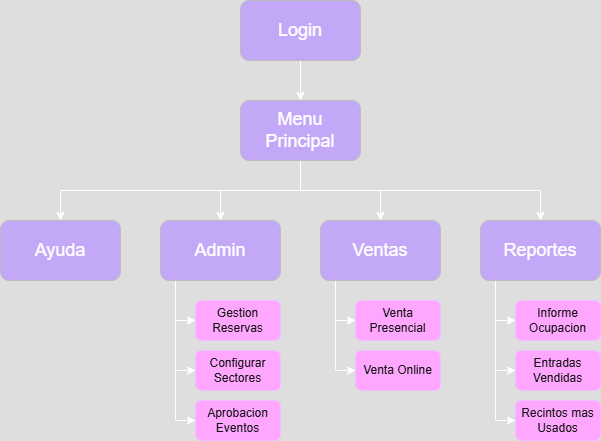

The diagram above was exported from draw.io. Its source (the exported page's mxGraphModel, read from the mxfile embedded in the PNG):
<mxGraphModel dx="823" dy="1177" grid="1" gridSize="10" guides="1" tooltips="1" connect="1" arrows="1" fold="1" page="1" pageScale="1" pageWidth="850" pageHeight="1100" math="0" shadow="0">
  <root>
    <mxCell id="0" />
    <mxCell id="1" parent="0" />
    <mxCell id="XESZs7Rek1S-mVeLcKgl-3" style="edgeStyle=orthogonalEdgeStyle;rounded=0;orthogonalLoop=1;jettySize=auto;html=1;" parent="1" source="XESZs7Rek1S-mVeLcKgl-1" target="XESZs7Rek1S-mVeLcKgl-2" edge="1">
      <mxGeometry relative="1" as="geometry" />
    </mxCell>
    <mxCell id="XESZs7Rek1S-mVeLcKgl-1" value="&lt;font style=&quot;font-size: 18px;&quot;&gt;Login&lt;/font&gt;" style="rounded=1;whiteSpace=wrap;html=1;fillColor=light-dark(#FFCCCC,#C2A8F7);strokeColor=#36393d;" parent="1" vertex="1">
      <mxGeometry x="365" y="20" width="120" height="60" as="geometry" />
    </mxCell>
    <mxCell id="XESZs7Rek1S-mVeLcKgl-8" value="" style="edgeStyle=orthogonalEdgeStyle;rounded=0;orthogonalLoop=1;jettySize=auto;html=1;entryX=0.5;entryY=0;entryDx=0;entryDy=0;" parent="1" source="XESZs7Rek1S-mVeLcKgl-2" target="XESZs7Rek1S-mVeLcKgl-5" edge="1">
      <mxGeometry relative="1" as="geometry" />
    </mxCell>
    <mxCell id="XESZs7Rek1S-mVeLcKgl-9" style="edgeStyle=orthogonalEdgeStyle;rounded=0;orthogonalLoop=1;jettySize=auto;html=1;" parent="1" source="XESZs7Rek1S-mVeLcKgl-2" target="XESZs7Rek1S-mVeLcKgl-6" edge="1">
      <mxGeometry relative="1" as="geometry" />
    </mxCell>
    <mxCell id="XESZs7Rek1S-mVeLcKgl-10" style="edgeStyle=orthogonalEdgeStyle;rounded=0;orthogonalLoop=1;jettySize=auto;html=1;" parent="1" source="XESZs7Rek1S-mVeLcKgl-2" target="XESZs7Rek1S-mVeLcKgl-7" edge="1">
      <mxGeometry relative="1" as="geometry">
        <Array as="points">
          <mxPoint x="425" y="210" />
          <mxPoint x="665" y="210" />
        </Array>
      </mxGeometry>
    </mxCell>
    <mxCell id="XESZs7Rek1S-mVeLcKgl-11" style="edgeStyle=orthogonalEdgeStyle;rounded=0;orthogonalLoop=1;jettySize=auto;html=1;" parent="1" source="XESZs7Rek1S-mVeLcKgl-2" target="XESZs7Rek1S-mVeLcKgl-4" edge="1">
      <mxGeometry relative="1" as="geometry">
        <Array as="points">
          <mxPoint x="425" y="210" />
          <mxPoint x="185" y="210" />
        </Array>
      </mxGeometry>
    </mxCell>
    <mxCell id="XESZs7Rek1S-mVeLcKgl-2" value="&lt;font style=&quot;font-size: 18px;&quot;&gt;Menu Principal&lt;/font&gt;" style="rounded=1;whiteSpace=wrap;html=1;fillColor=light-dark(#FFCCCC,#C2A8F7);strokeColor=#36393d;" parent="1" vertex="1">
      <mxGeometry x="365" y="120" width="120" height="60" as="geometry" />
    </mxCell>
    <mxCell id="XESZs7Rek1S-mVeLcKgl-4" value="&lt;font style=&quot;font-size: 18px;&quot;&gt;Ayuda&lt;/font&gt;" style="rounded=1;whiteSpace=wrap;html=1;fillColor=light-dark(#FFCCCC,#C2A8F7);strokeColor=#36393d;" parent="1" vertex="1">
      <mxGeometry x="125" y="240" width="120" height="60" as="geometry" />
    </mxCell>
    <mxCell id="XESZs7Rek1S-mVeLcKgl-30" style="edgeStyle=orthogonalEdgeStyle;rounded=0;orthogonalLoop=1;jettySize=auto;html=1;entryX=0;entryY=0.5;entryDx=0;entryDy=0;" parent="1" source="XESZs7Rek1S-mVeLcKgl-5" target="XESZs7Rek1S-mVeLcKgl-18" edge="1">
      <mxGeometry relative="1" as="geometry">
        <Array as="points">
          <mxPoint x="300" y="340" />
        </Array>
      </mxGeometry>
    </mxCell>
    <mxCell id="XESZs7Rek1S-mVeLcKgl-31" style="edgeStyle=orthogonalEdgeStyle;rounded=0;orthogonalLoop=1;jettySize=auto;html=1;entryX=0;entryY=0.5;entryDx=0;entryDy=0;" parent="1" source="XESZs7Rek1S-mVeLcKgl-5" target="XESZs7Rek1S-mVeLcKgl-19" edge="1">
      <mxGeometry relative="1" as="geometry">
        <Array as="points">
          <mxPoint x="300" y="390" />
        </Array>
      </mxGeometry>
    </mxCell>
    <mxCell id="XESZs7Rek1S-mVeLcKgl-32" style="edgeStyle=orthogonalEdgeStyle;rounded=0;orthogonalLoop=1;jettySize=auto;html=1;entryX=0;entryY=0.5;entryDx=0;entryDy=0;" parent="1" source="XESZs7Rek1S-mVeLcKgl-5" target="XESZs7Rek1S-mVeLcKgl-20" edge="1">
      <mxGeometry relative="1" as="geometry">
        <Array as="points">
          <mxPoint x="300" y="440" />
        </Array>
      </mxGeometry>
    </mxCell>
    <mxCell id="XESZs7Rek1S-mVeLcKgl-5" value="&lt;font style=&quot;font-size: 18px;&quot;&gt;Admin&lt;/font&gt;" style="rounded=1;whiteSpace=wrap;html=1;fillColor=light-dark(#FFCCCC,#C2A8F7);strokeColor=#36393d;" parent="1" vertex="1">
      <mxGeometry x="285" y="240" width="120" height="60" as="geometry" />
    </mxCell>
    <mxCell id="XESZs7Rek1S-mVeLcKgl-33" style="edgeStyle=orthogonalEdgeStyle;rounded=0;orthogonalLoop=1;jettySize=auto;html=1;entryX=0;entryY=0.5;entryDx=0;entryDy=0;" parent="1" source="XESZs7Rek1S-mVeLcKgl-6" target="XESZs7Rek1S-mVeLcKgl-24" edge="1">
      <mxGeometry relative="1" as="geometry">
        <Array as="points">
          <mxPoint x="460" y="340" />
        </Array>
      </mxGeometry>
    </mxCell>
    <mxCell id="XESZs7Rek1S-mVeLcKgl-34" style="edgeStyle=orthogonalEdgeStyle;rounded=0;orthogonalLoop=1;jettySize=auto;html=1;entryX=0;entryY=0.5;entryDx=0;entryDy=0;" parent="1" source="XESZs7Rek1S-mVeLcKgl-6" target="XESZs7Rek1S-mVeLcKgl-25" edge="1">
      <mxGeometry relative="1" as="geometry">
        <Array as="points">
          <mxPoint x="460" y="390" />
        </Array>
      </mxGeometry>
    </mxCell>
    <mxCell id="XESZs7Rek1S-mVeLcKgl-6" value="&lt;font style=&quot;font-size: 18px;&quot;&gt;Ventas&lt;/font&gt;" style="rounded=1;whiteSpace=wrap;html=1;fillColor=light-dark(#FFCCCC,#C2A8F7);strokeColor=#36393d;" parent="1" vertex="1">
      <mxGeometry x="445" y="240" width="120" height="60" as="geometry" />
    </mxCell>
    <mxCell id="XESZs7Rek1S-mVeLcKgl-35" style="edgeStyle=orthogonalEdgeStyle;rounded=0;orthogonalLoop=1;jettySize=auto;html=1;entryX=0;entryY=0.5;entryDx=0;entryDy=0;" parent="1" source="XESZs7Rek1S-mVeLcKgl-7" target="XESZs7Rek1S-mVeLcKgl-27" edge="1">
      <mxGeometry relative="1" as="geometry">
        <Array as="points">
          <mxPoint x="620" y="340" />
        </Array>
      </mxGeometry>
    </mxCell>
    <mxCell id="XESZs7Rek1S-mVeLcKgl-36" style="edgeStyle=orthogonalEdgeStyle;rounded=0;orthogonalLoop=1;jettySize=auto;html=1;entryX=0;entryY=0.5;entryDx=0;entryDy=0;" parent="1" source="XESZs7Rek1S-mVeLcKgl-7" target="XESZs7Rek1S-mVeLcKgl-28" edge="1">
      <mxGeometry relative="1" as="geometry">
        <Array as="points">
          <mxPoint x="620" y="390" />
        </Array>
      </mxGeometry>
    </mxCell>
    <mxCell id="XESZs7Rek1S-mVeLcKgl-37" style="edgeStyle=orthogonalEdgeStyle;rounded=0;orthogonalLoop=1;jettySize=auto;html=1;entryX=0;entryY=0.5;entryDx=0;entryDy=0;" parent="1" source="XESZs7Rek1S-mVeLcKgl-7" target="XESZs7Rek1S-mVeLcKgl-29" edge="1">
      <mxGeometry relative="1" as="geometry">
        <Array as="points">
          <mxPoint x="620" y="440" />
        </Array>
      </mxGeometry>
    </mxCell>
    <mxCell id="XESZs7Rek1S-mVeLcKgl-7" value="&lt;font style=&quot;font-size: 18px;&quot;&gt;Reportes&lt;/font&gt;" style="rounded=1;whiteSpace=wrap;html=1;fillColor=light-dark(#FFCCCC,#C2A8F7);strokeColor=#36393d;" parent="1" vertex="1">
      <mxGeometry x="605" y="240" width="120" height="60" as="geometry" />
    </mxCell>
    <mxCell id="XESZs7Rek1S-mVeLcKgl-18" value="&lt;font&gt;Gestion Reservas&lt;/font&gt;" style="rounded=1;whiteSpace=wrap;html=1;fillColor=#6a00ff;fontColor=#ffffff;strokeColor=#3700CC;" parent="1" vertex="1">
      <mxGeometry x="320" y="320" width="85" height="40" as="geometry" />
    </mxCell>
    <mxCell id="XESZs7Rek1S-mVeLcKgl-19" value="&lt;font&gt;Configurar Sectores&lt;/font&gt;" style="rounded=1;whiteSpace=wrap;html=1;fillColor=#6a00ff;fontColor=#ffffff;strokeColor=#3700CC;" parent="1" vertex="1">
      <mxGeometry x="320" y="370" width="85" height="40" as="geometry" />
    </mxCell>
    <mxCell id="XESZs7Rek1S-mVeLcKgl-20" value="&lt;font&gt;Aprobacion Eventos&lt;/font&gt;" style="rounded=1;whiteSpace=wrap;html=1;fillColor=#6a00ff;fontColor=#ffffff;strokeColor=#3700CC;" parent="1" vertex="1">
      <mxGeometry x="320" y="420" width="85" height="40" as="geometry" />
    </mxCell>
    <mxCell id="XESZs7Rek1S-mVeLcKgl-24" value="&lt;font&gt;Venta Presencial&lt;/font&gt;" style="rounded=1;whiteSpace=wrap;html=1;fillColor=#6a00ff;fontColor=#ffffff;strokeColor=#3700CC;" parent="1" vertex="1">
      <mxGeometry x="480" y="320" width="85" height="40" as="geometry" />
    </mxCell>
    <mxCell id="XESZs7Rek1S-mVeLcKgl-25" value="Venta Online" style="rounded=1;whiteSpace=wrap;html=1;fillColor=#6a00ff;fontColor=#ffffff;strokeColor=#3700CC;" parent="1" vertex="1">
      <mxGeometry x="480" y="370" width="85" height="40" as="geometry" />
    </mxCell>
    <mxCell id="XESZs7Rek1S-mVeLcKgl-27" value="Informe Ocupacion" style="rounded=1;whiteSpace=wrap;html=1;fillColor=#6a00ff;fontColor=#ffffff;strokeColor=#3700CC;" parent="1" vertex="1">
      <mxGeometry x="640" y="320" width="85" height="40" as="geometry" />
    </mxCell>
    <mxCell id="XESZs7Rek1S-mVeLcKgl-28" value="&lt;font&gt;Entradas Vendidas&lt;/font&gt;" style="rounded=1;whiteSpace=wrap;html=1;fillColor=#6a00ff;fontColor=#ffffff;strokeColor=#3700CC;" parent="1" vertex="1">
      <mxGeometry x="640" y="370" width="85" height="40" as="geometry" />
    </mxCell>
    <mxCell id="XESZs7Rek1S-mVeLcKgl-29" value="&lt;font&gt;Recintos mas Usados&lt;/font&gt;" style="rounded=1;whiteSpace=wrap;html=1;fillColor=#6a00ff;fontColor=#ffffff;strokeColor=#3700CC;" parent="1" vertex="1">
      <mxGeometry x="640" y="420" width="85" height="40" as="geometry" />
    </mxCell>
  </root>
</mxGraphModel>